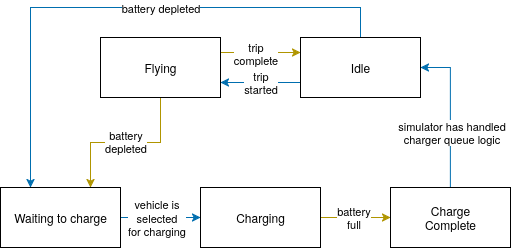

The diagram above was exported from draw.io. Its source (the exported page's mxGraphModel, read from the mxfile embedded in the PNG):
<mxGraphModel dx="690" dy="494" grid="1" gridSize="10" guides="1" tooltips="1" connect="1" arrows="1" fold="1" page="1" pageScale="1" pageWidth="850" pageHeight="1100" math="0" shadow="0">
  <root>
    <mxCell id="0" />
    <mxCell id="1" parent="0" />
    <mxCell id="HA5PxU5si13Ec1dPhELK-2" style="edgeStyle=orthogonalEdgeStyle;rounded=0;orthogonalLoop=1;jettySize=auto;html=1;exitX=1;exitY=0.25;exitDx=0;exitDy=0;entryX=0;entryY=0.25;entryDx=0;entryDy=0;fillColor=#e3c800;strokeColor=#B09500;" edge="1" parent="1" source="V1sln3JV6uk0fHre8eyN-1" target="V1sln3JV6uk0fHre8eyN-2">
      <mxGeometry relative="1" as="geometry" />
    </mxCell>
    <mxCell id="HA5PxU5si13Ec1dPhELK-13" value="trip&lt;br&gt;complete" style="edgeLabel;html=1;align=center;verticalAlign=middle;resizable=0;points=[];" vertex="1" connectable="0" parent="HA5PxU5si13Ec1dPhELK-2">
      <mxGeometry x="-0.2083" y="-1" relative="1" as="geometry">
        <mxPoint x="3" as="offset" />
      </mxGeometry>
    </mxCell>
    <mxCell id="HA5PxU5si13Ec1dPhELK-10" style="edgeStyle=orthogonalEdgeStyle;rounded=0;orthogonalLoop=1;jettySize=auto;html=1;entryX=0.75;entryY=0;entryDx=0;entryDy=0;fillColor=#e3c800;strokeColor=#B09500;" edge="1" parent="1" source="V1sln3JV6uk0fHre8eyN-1" target="V1sln3JV6uk0fHre8eyN-4">
      <mxGeometry relative="1" as="geometry">
        <Array as="points">
          <mxPoint x="330" y="445" />
          <mxPoint x="260" y="445" />
        </Array>
      </mxGeometry>
    </mxCell>
    <mxCell id="HA5PxU5si13Ec1dPhELK-15" value="&lt;div&gt;battery&lt;/div&gt;&lt;div&gt;depleted&lt;/div&gt;" style="edgeLabel;html=1;align=center;verticalAlign=middle;resizable=0;points=[];" vertex="1" connectable="0" parent="HA5PxU5si13Ec1dPhELK-10">
      <mxGeometry x="0.0774" y="1" relative="1" as="geometry">
        <mxPoint x="6" y="-2" as="offset" />
      </mxGeometry>
    </mxCell>
    <mxCell id="V1sln3JV6uk0fHre8eyN-1" value="Flying" style="rounded=0;whiteSpace=wrap;html=1;" parent="1" vertex="1">
      <mxGeometry x="270" y="340" width="120" height="60" as="geometry" />
    </mxCell>
    <mxCell id="HA5PxU5si13Ec1dPhELK-3" style="edgeStyle=orthogonalEdgeStyle;rounded=0;orthogonalLoop=1;jettySize=auto;html=1;exitX=0;exitY=0.75;exitDx=0;exitDy=0;entryX=1;entryY=0.75;entryDx=0;entryDy=0;fillColor=#1ba1e2;strokeColor=#006EAF;" edge="1" parent="1" source="V1sln3JV6uk0fHre8eyN-2" target="V1sln3JV6uk0fHre8eyN-1">
      <mxGeometry relative="1" as="geometry" />
    </mxCell>
    <mxCell id="HA5PxU5si13Ec1dPhELK-14" value="&lt;div&gt;trip&lt;/div&gt;&lt;div&gt;started&lt;/div&gt;" style="edgeLabel;html=1;align=center;verticalAlign=middle;resizable=0;points=[];" vertex="1" connectable="0" parent="HA5PxU5si13Ec1dPhELK-3">
      <mxGeometry x="0.1845" relative="1" as="geometry">
        <mxPoint x="7" as="offset" />
      </mxGeometry>
    </mxCell>
    <mxCell id="HA5PxU5si13Ec1dPhELK-7" style="edgeStyle=orthogonalEdgeStyle;rounded=0;orthogonalLoop=1;jettySize=auto;html=1;entryX=0.25;entryY=0;entryDx=0;entryDy=0;fillColor=#1ba1e2;strokeColor=#006EAF;" edge="1" parent="1" source="V1sln3JV6uk0fHre8eyN-2" target="V1sln3JV6uk0fHre8eyN-4">
      <mxGeometry relative="1" as="geometry">
        <Array as="points">
          <mxPoint x="530" y="310" />
          <mxPoint x="200" y="310" />
        </Array>
      </mxGeometry>
    </mxCell>
    <mxCell id="HA5PxU5si13Ec1dPhELK-18" value="battery depleted" style="edgeLabel;html=1;align=center;verticalAlign=middle;resizable=0;points=[];" vertex="1" connectable="0" parent="HA5PxU5si13Ec1dPhELK-7">
      <mxGeometry x="-0.0281" relative="1" as="geometry">
        <mxPoint x="32" as="offset" />
      </mxGeometry>
    </mxCell>
    <mxCell id="V1sln3JV6uk0fHre8eyN-2" value="&lt;div&gt;Idle&lt;/div&gt;" style="rounded=0;whiteSpace=wrap;html=1;" parent="1" vertex="1">
      <mxGeometry x="470" y="340" width="120" height="60" as="geometry" />
    </mxCell>
    <mxCell id="HA5PxU5si13Ec1dPhELK-6" value="" style="edgeStyle=orthogonalEdgeStyle;rounded=0;orthogonalLoop=1;jettySize=auto;html=1;fillColor=#e3c800;strokeColor=#B09500;entryX=0;entryY=0.5;entryDx=0;entryDy=0;" edge="1" parent="1" target="HA5PxU5si13Ec1dPhELK-1">
      <mxGeometry relative="1" as="geometry">
        <mxPoint x="484" y="520" as="sourcePoint" />
        <mxPoint x="554" y="520" as="targetPoint" />
      </mxGeometry>
    </mxCell>
    <mxCell id="HA5PxU5si13Ec1dPhELK-12" value="&lt;div&gt;battery&lt;/div&gt;&lt;div&gt;full&lt;/div&gt;" style="edgeLabel;html=1;align=center;verticalAlign=middle;resizable=0;points=[];" vertex="1" connectable="0" parent="HA5PxU5si13Ec1dPhELK-6">
      <mxGeometry x="-0.2177" y="-2" relative="1" as="geometry">
        <mxPoint x="9" y="-2" as="offset" />
      </mxGeometry>
    </mxCell>
    <mxCell id="V1sln3JV6uk0fHre8eyN-3" value="Charging" style="rounded=0;whiteSpace=wrap;html=1;" parent="1" vertex="1">
      <mxGeometry x="370" y="490" width="120" height="60" as="geometry" />
    </mxCell>
    <mxCell id="HA5PxU5si13Ec1dPhELK-5" value="" style="edgeStyle=orthogonalEdgeStyle;rounded=0;orthogonalLoop=1;jettySize=auto;html=1;fillColor=#1ba1e2;strokeColor=#006EAF;" edge="1" parent="1" source="V1sln3JV6uk0fHre8eyN-4" target="V1sln3JV6uk0fHre8eyN-3">
      <mxGeometry relative="1" as="geometry" />
    </mxCell>
    <mxCell id="HA5PxU5si13Ec1dPhELK-16" value="&lt;div&gt;vehicle is&lt;/div&gt;&lt;div&gt;selected&lt;/div&gt;&lt;div&gt;for charging&lt;/div&gt;" style="edgeLabel;html=1;align=center;verticalAlign=middle;resizable=0;points=[];" vertex="1" connectable="0" parent="HA5PxU5si13Ec1dPhELK-5">
      <mxGeometry x="-0.3669" y="1" relative="1" as="geometry">
        <mxPoint x="10" y="1" as="offset" />
      </mxGeometry>
    </mxCell>
    <mxCell id="V1sln3JV6uk0fHre8eyN-4" value="Waiting to charge" style="rounded=0;whiteSpace=wrap;html=1;" parent="1" vertex="1">
      <mxGeometry x="170" y="490" width="120" height="60" as="geometry" />
    </mxCell>
    <mxCell id="HA5PxU5si13Ec1dPhELK-9" style="edgeStyle=orthogonalEdgeStyle;rounded=0;orthogonalLoop=1;jettySize=auto;html=1;entryX=1;entryY=0.5;entryDx=0;entryDy=0;fillColor=#1ba1e2;strokeColor=#006EAF;" edge="1" parent="1" source="HA5PxU5si13Ec1dPhELK-1" target="V1sln3JV6uk0fHre8eyN-2">
      <mxGeometry relative="1" as="geometry" />
    </mxCell>
    <mxCell id="HA5PxU5si13Ec1dPhELK-11" value="&lt;div&gt;simulator has handled&lt;/div&gt;&lt;div&gt;charger queue logic&lt;/div&gt;" style="edgeLabel;html=1;align=center;verticalAlign=middle;resizable=0;points=[];" vertex="1" connectable="0" parent="HA5PxU5si13Ec1dPhELK-9">
      <mxGeometry x="-0.2654" y="-1" relative="1" as="geometry">
        <mxPoint as="offset" />
      </mxGeometry>
    </mxCell>
    <mxCell id="HA5PxU5si13Ec1dPhELK-1" value="Charge&lt;br&gt;Complete" style="rounded=0;whiteSpace=wrap;html=1;" vertex="1" parent="1">
      <mxGeometry x="560" y="490" width="120" height="60" as="geometry" />
    </mxCell>
  </root>
</mxGraphModel>